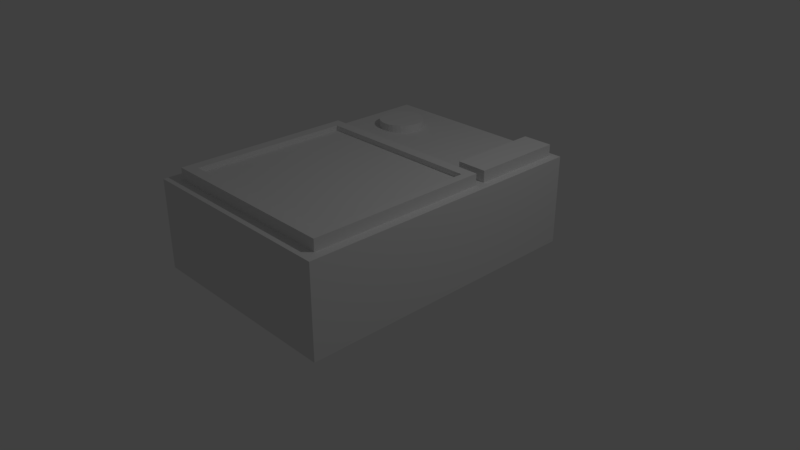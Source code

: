 # Source: combinator.blend  (saved by Blender 2.78.0; exported with 4.5.12 LTS)
import bpy
from mathutils import Matrix  # noqa: F401  (used for matrix-valued properties, if any)

bpy.ops.wm.read_factory_settings(use_empty=True)
scene = bpy.context.scene
scene.name = 'Scene'

# ---- collections
col_collection_1 = bpy.data.collections.new('Collection 1'); scene.collection.children.link(col_collection_1)

# ---- materials (node trees are filled in below, after node groups)
mat_material_001 = bpy.data.materials.new('Material.001')
mat_material_001.alpha_threshold = 0.0
mat_material_001.use_transparent_shadow = False
mat_material_001.roughness = 0.5
mat_material_001.line_color = (0.0, 0.0, 0.0, 1.0)

# ---- material node trees

# ---- world
world_world = bpy.data.worlds.new('World'); scene.world = world_world
world_world.color = (0.05088, 0.05088, 0.05088)
world_world.use_sun_shadow = False
world_world.sun_shadow_jitter_overblur = 0.0
world_world.cycles.sampling_method = 'MANUAL'

# ---- cameras
cam_camera = bpy.data.cameras.new('Camera')
cam_camera.clip_end = 100.0
cam_camera.lens = 35.0
cam_camera.sensor_width = 32.0
cam_camera.sensor_height = 18.0
cam_camera.ortho_scale = 7.314
cam_camera.dof.focus_distance = 0.0
cam_camera.dof.aperture_fstop = 128.0

# ---- lights
light_lamp = bpy.data.lights.new('Lamp', 'POINT')
light_lamp.transmission_factor = 0.0
light_lamp.cutoff_distance = 30.0
light_lamp.energy = 100.0
light_lamp.shadow_buffer_clip_start = 1.001
light_lamp.shadow_soft_size = 0.1
light_lamp.shadow_maximum_resolution = 0.006
light_lamp.use_absolute_resolution = True

# ---- meshes
me_cube_001 = bpy.data.meshes.new('Cube.001')
me_cube_001.from_pydata([(1.0, 1.0, -1.0), (1.0, -1.0, -1.0), (-1.0, -1.0, -1.0), (-1.0, 1.0, -1.0), (1.0, 1.0, 1.0), (1.0, -1.0, 1.0), (-1.0, -1.0, 1.0), (-1.0, 1.0, 1.0)], [], [(0, 1, 2, 3), (4, 7, 6, 5), (0, 4, 5, 1), (1, 5, 6, 2), (2, 6, 7, 3), (4, 0, 3, 7)])
me_cube_001.materials.append(mat_material_001)
me_cube_001.use_remesh_preserve_volume = False
me_cube_001.use_remesh_preserve_attributes = False
me_cube_001.use_mirror_vertex_groups = False
me_cube_001.update()
me_cube_000 = bpy.data.meshes.new('Cube.000')
me_cube_000.from_pydata([(-1.0, -1.471, -1.0), (-1.0, -1.471, 1.0), (-1.0, 1.0, -1.0), (-1.0, 1.0, 1.0), (1.0, -1.471, -1.0), (1.0, -1.471, 1.0), (1.0, 1.0, -1.0), (1.0, 1.0, 1.0)], [], [(0, 1, 3, 2), (2, 3, 7, 6), (6, 7, 5, 4), (4, 5, 1, 0), (2, 6, 4, 0), (7, 3, 1, 5)])
me_cube_000.use_remesh_preserve_volume = False
me_cube_000.use_remesh_preserve_attributes = False
me_cube_000.use_mirror_vertex_groups = False
me_cube_000.update()
me_cube = bpy.data.meshes.new('Cube')
me_cube.from_pydata([(-1.364, -0.8614, 0.4652), (-1.364, 1.259, 0.4652), (0.8921, -0.8614, 0.4652), (0.8921, 1.259, 0.4652), (-1.509, -1.0, -0.4078), (-1.509, -1.0, 0.5334), (-1.509, 1.4, -0.4078), (-1.509, 1.4, 0.5334), (1.0, -1.0, -0.4078), (1.0, -1.0, 0.5334), (1.0, 1.4, -0.4078), (1.0, 1.4, 0.5334), (-1.364, -0.8614, 0.5334), (-1.364, 1.259, 0.5334), (0.8921, 1.259, 0.5334), (0.8921, -0.8614, 0.5334)], [], [(0, 1, 13, 12), (1, 3, 14, 13), (3, 2, 15, 14), (2, 0, 12, 15), (1, 0, 2, 3), (4, 5, 7, 6), (6, 7, 11, 10), (10, 11, 9, 8), (8, 9, 5, 4), (6, 10, 8, 4), (11, 14, 15, 12, 5, 9), (5, 12, 13, 14, 11, 7)])
me_cube.use_remesh_preserve_volume = False
me_cube.use_remesh_preserve_attributes = False
me_cube.use_mirror_vertex_groups = False
me_cube.update()
me_cylinder_001 = bpy.data.meshes.new('Cylinder.001')
me_cylinder_001.from_pydata([(0.0, 1.0, -1.0), (0.0, 1.0, 1.0), (0.1951, 0.9808, -1.0), (0.1951, 0.9808, 1.0), (0.3827, 0.9239, -1.0), (0.3827, 0.9239, 1.0), (0.5556, 0.8315, -1.0), (0.5556, 0.8315, 1.0), (0.7071, 0.7071, -1.0), (0.7071, 0.7071, 1.0), (0.8315, 0.5556, -1.0), (0.8315, 0.5556, 1.0), (0.9239, 0.3827, -1.0), (0.9239, 0.3827, 1.0), (0.9808, 0.1951, -1.0), (0.9808, 0.1951, 1.0), (1.0, 7.55e-08, -1.0), (1.0, 7.55e-08, 1.0), (0.9808, -0.1951, -1.0), (0.9808, -0.1951, 1.0), (0.9239, -0.3827, -1.0), (0.9239, -0.3827, 1.0), (0.8315, -0.5556, -1.0), (0.8315, -0.5556, 1.0), (0.7071, -0.7071, -1.0), (0.7071, -0.7071, 1.0), (0.5556, -0.8315, -1.0), (0.5556, -0.8315, 1.0), (0.3827, -0.9239, -1.0), (0.3827, -0.9239, 1.0), (0.1951, -0.9808, -1.0), (0.1951, -0.9808, 1.0), (-3.258e-07, -1.0, -1.0), (-3.258e-07, -1.0, 1.0), (-0.1951, -0.9808, -1.0), (-0.1951, -0.9808, 1.0), (-0.3827, -0.9239, -1.0), (-0.3827, -0.9239, 1.0), (-0.5556, -0.8315, -1.0), (-0.5556, -0.8315, 1.0), (-0.7071, -0.7071, -1.0), (-0.7071, -0.7071, 1.0), (-0.8315, -0.5556, -1.0), (-0.8315, -0.5556, 1.0), (-0.9239, -0.3827, -1.0), (-0.9239, -0.3827, 1.0), (-0.9808, -0.1951, -1.0), (-0.9808, -0.1951, 1.0), (-1.0, 9.656e-07, -1.0), (-1.0, 9.656e-07, 1.0), (-0.9808, 0.1951, -1.0), (-0.9808, 0.1951, 1.0), (-0.9239, 0.3827, -1.0), (-0.9239, 0.3827, 1.0), (-0.8315, 0.5556, -1.0), (-0.8315, 0.5556, 1.0), (-0.7071, 0.7071, -1.0), (-0.7071, 0.7071, 1.0), (-0.5556, 0.8315, -1.0), (-0.5556, 0.8315, 1.0), (-0.3827, 0.9239, -1.0), (-0.3827, 0.9239, 1.0), (-0.1951, 0.9808, -1.0), (-0.1951, 0.9808, 1.0)], [], [(0, 1, 3, 2), (2, 3, 5, 4), (4, 5, 7, 6), (6, 7, 9, 8), (8, 9, 11, 10), (10, 11, 13, 12), (12, 13, 15, 14), (14, 15, 17, 16), (16, 17, 19, 18), (18, 19, 21, 20), (20, 21, 23, 22), (22, 23, 25, 24), (24, 25, 27, 26), (26, 27, 29, 28), (28, 29, 31, 30), (30, 31, 33, 32), (32, 33, 35, 34), (34, 35, 37, 36), (36, 37, 39, 38), (38, 39, 41, 40), (40, 41, 43, 42), (42, 43, 45, 44), (44, 45, 47, 46), (46, 47, 49, 48), (48, 49, 51, 50), (50, 51, 53, 52), (52, 53, 55, 54), (54, 55, 57, 56), (56, 57, 59, 58), (58, 59, 61, 60), (3, 1, 63, 61, 59, 57, 55, 53, 51, 49, 47, 45, 43, 41, 39, 37, 35, 33, 31, 29, 27, 25, 23, 21, 19, 17, 15, 13, 11, 9, 7, 5), (60, 61, 63, 62), (62, 63, 1, 0), (0, 2, 4, 6, 8, 10, 12, 14, 16, 18, 20, 22, 24, 26, 28, 30, 32, 34, 36, 38, 40, 42, 44, 46, 48, 50, 52, 54, 56, 58, 60, 62)])
me_cylinder_001.use_remesh_preserve_volume = False
me_cylinder_001.use_remesh_preserve_attributes = False
me_cylinder_001.use_mirror_vertex_groups = False
me_cylinder_001.update()

# ---- objects
ob_lamp = bpy.data.objects.new('Lamp', light_lamp)
ob_camera = bpy.data.objects.new('Camera', cam_camera)
ob_cube = bpy.data.objects.new('Cube', me_cube_001)
ob_cube_001 = bpy.data.objects.new('Cube.001', me_cube_000)
ob_cube_002 = bpy.data.objects.new('Cube.002', me_cube)
ob_cylinder_001 = bpy.data.objects.new('Cylinder.001', me_cylinder_001)

# ---- transforms, parenting, visibility, modifiers, constraints
ob_lamp.location = (4.076, 1.005, 5.904)
ob_lamp.rotation_euler = (0.6503, 0.05522, 1.866)
ob_lamp.lock_rotations_4d = False
ob_lamp.empty_display_type = 'ARROWS'
ob_lamp.color = (0.0, 0.0, 0.0, 0.0)
ob_lamp.lineart.crease_threshold = 0.0
ob_camera.location = (7.481, -6.508, 5.344)
ob_camera.rotation_euler = (1.109, 0.0, 0.8149)
ob_camera.lock_rotations_4d = False
ob_camera.empty_display_type = 'ARROWS'
ob_camera.color = (0.0, 0.0, 0.0, 0.0)
ob_camera.display_type = 'WIRE'
ob_camera.lineart.crease_threshold = 0.0
ob_cube.location = (0.0, 0.0, 0.6)
ob_cube.scale = (1.4, 2.0, 0.6)
ob_cube.lock_rotations_4d = False
ob_cube.empty_display_type = 'ARROWS'
ob_cube.lineart.crease_threshold = 0.0
ob_cube_001.location = (1.086, 1.422, 1.152)
ob_cube_001.scale = (0.2, 0.5, 0.2)
ob_cube_001.lineart.crease_threshold = 0.0
ob_cube_002.location = (0.2779, -0.8407, 0.8186)
ob_cube_002.lineart.crease_threshold = 0.0
ob_cylinder_001.location = (-0.8092, 1.336, 1.2)
ob_cylinder_001.scale = (0.3, 0.3, 0.1)
ob_cylinder_001.lineart.crease_threshold = 0.0

# ---- collection membership
col_collection_1.objects.link(ob_lamp)
col_collection_1.objects.link(ob_camera)
col_collection_1.objects.link(ob_cube)
col_collection_1.objects.link(ob_cube_001)
col_collection_1.objects.link(ob_cube_002)
col_collection_1.objects.link(ob_cylinder_001)

# ---- scene / render settings (as saved in the file)
scene.camera = ob_camera
scene.frame_start = 1; scene.frame_end = 250; scene.frame_set(1)
scene.render.engine = 'BLENDER_EEVEE_NEXT'
scene.render.resolution_percentage = 50
scene.render.dither_intensity = 0.0
scene.cycles.use_denoising = False
scene.cycles.samples = 128
scene.cycles.sampling_pattern = 'TABULATED_SOBOL'
scene.cycles.light_sampling_threshold = 0.0
scene.cycles.use_adaptive_sampling = False
scene.cycles.use_light_tree = False
scene.cycles.blur_glossy = 0.0
scene.cycles.sample_clamp_indirect = 0.0
scene.view_settings.view_transform = 'Standard'
bpy.context.view_layer.update()
